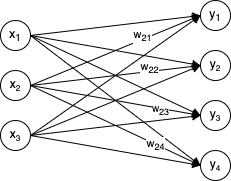

The diagram above was exported from draw.io. Its source (the exported page's mxGraphModel, read from the mxfile embedded in the PNG):
<mxGraphModel dx="1026" dy="635" grid="1" gridSize="10" guides="1" tooltips="1" connect="1" arrows="1" fold="1" page="1" pageScale="1" pageWidth="850" pageHeight="1100" math="0" shadow="0">
  <root>
    <mxCell id="0" />
    <mxCell id="1" parent="0" />
    <mxCell id="2" style="rounded=0;orthogonalLoop=1;jettySize=auto;html=1;exitX=1;exitY=0.5;exitDx=0;exitDy=0;entryX=0;entryY=0.5;entryDx=0;entryDy=0;" edge="1" source="6" target="21" parent="1">
      <mxGeometry relative="1" as="geometry" />
    </mxCell>
    <mxCell id="3" style="rounded=0;orthogonalLoop=1;jettySize=auto;html=1;exitX=1;exitY=0.5;exitDx=0;exitDy=0;entryX=0;entryY=0.5;entryDx=0;entryDy=0;" edge="1" source="6" target="22" parent="1">
      <mxGeometry relative="1" as="geometry" />
    </mxCell>
    <mxCell id="4" style="rounded=0;orthogonalLoop=1;jettySize=auto;html=1;exitX=1;exitY=0.5;exitDx=0;exitDy=0;entryX=0;entryY=0.5;entryDx=0;entryDy=0;" edge="1" source="6" target="23" parent="1">
      <mxGeometry relative="1" as="geometry" />
    </mxCell>
    <mxCell id="5" style="rounded=0;orthogonalLoop=1;jettySize=auto;html=1;exitX=1;exitY=0.5;exitDx=0;exitDy=0;entryX=0;entryY=0.5;entryDx=0;entryDy=0;" edge="1" source="6" target="24" parent="1">
      <mxGeometry relative="1" as="geometry" />
    </mxCell>
    <mxCell id="6" value="x&lt;sub&gt;1&lt;/sub&gt;" style="ellipse;whiteSpace=wrap;html=1;aspect=fixed;" vertex="1" parent="1">
      <mxGeometry x="170" y="175" width="30" height="30" as="geometry" />
    </mxCell>
    <mxCell id="7" style="rounded=0;orthogonalLoop=1;jettySize=auto;html=1;exitX=1;exitY=0.5;exitDx=0;exitDy=0;entryX=0;entryY=0.5;entryDx=0;entryDy=0;" edge="1" source="15" target="21" parent="1">
      <mxGeometry relative="1" as="geometry" />
    </mxCell>
    <mxCell id="8" value="w&lt;sub&gt;21&lt;/sub&gt;" style="edgeLabel;html=1;align=center;verticalAlign=middle;resizable=0;points=[];" vertex="1" connectable="0" parent="7">
      <mxGeometry x="0.3317" y="3" relative="1" as="geometry">
        <mxPoint as="offset" />
      </mxGeometry>
    </mxCell>
    <mxCell id="9" style="rounded=0;orthogonalLoop=1;jettySize=auto;html=1;exitX=1;exitY=0.5;exitDx=0;exitDy=0;entryX=0;entryY=0.5;entryDx=0;entryDy=0;" edge="1" source="15" target="22" parent="1">
      <mxGeometry relative="1" as="geometry" />
    </mxCell>
    <mxCell id="10" value="w&lt;sub&gt;22&lt;/sub&gt;" style="edgeLabel;html=1;align=center;verticalAlign=middle;resizable=0;points=[];" vertex="1" connectable="0" parent="9">
      <mxGeometry x="0.4048" y="3" relative="1" as="geometry">
        <mxPoint as="offset" />
      </mxGeometry>
    </mxCell>
    <mxCell id="11" style="rounded=0;orthogonalLoop=1;jettySize=auto;html=1;exitX=1;exitY=0.5;exitDx=0;exitDy=0;" edge="1" source="15" parent="1">
      <mxGeometry relative="1" as="geometry">
        <mxPoint x="370" y="270" as="targetPoint" />
      </mxGeometry>
    </mxCell>
    <mxCell id="12" value="&lt;font size=&quot;1&quot;&gt;w&lt;sub&gt;23&lt;/sub&gt;&lt;/font&gt;" style="edgeLabel;html=1;align=center;verticalAlign=middle;resizable=0;points=[];" vertex="1" connectable="0" parent="11">
      <mxGeometry x="0.5305" y="-1" relative="1" as="geometry">
        <mxPoint as="offset" />
      </mxGeometry>
    </mxCell>
    <mxCell id="13" style="rounded=0;orthogonalLoop=1;jettySize=auto;html=1;exitX=1;exitY=0.5;exitDx=0;exitDy=0;entryX=0;entryY=0.5;entryDx=0;entryDy=0;" edge="1" source="15" target="24" parent="1">
      <mxGeometry relative="1" as="geometry" />
    </mxCell>
    <mxCell id="14" value="w&lt;sub&gt;24&lt;/sub&gt;" style="edgeLabel;html=1;align=center;verticalAlign=middle;resizable=0;points=[];" vertex="1" connectable="0" parent="13">
      <mxGeometry x="0.464" y="-1" relative="1" as="geometry">
        <mxPoint as="offset" />
      </mxGeometry>
    </mxCell>
    <mxCell id="15" value="x&lt;span style=&quot;font-size: 10px;&quot;&gt;&lt;sub&gt;2&lt;br&gt;&lt;/sub&gt;&lt;/span&gt;" style="ellipse;whiteSpace=wrap;html=1;aspect=fixed;" vertex="1" parent="1">
      <mxGeometry x="170" y="225" width="30" height="30" as="geometry" />
    </mxCell>
    <mxCell id="16" style="rounded=0;orthogonalLoop=1;jettySize=auto;html=1;exitX=1;exitY=0.5;exitDx=0;exitDy=0;entryX=0;entryY=0.5;entryDx=0;entryDy=0;" edge="1" source="20" target="21" parent="1">
      <mxGeometry relative="1" as="geometry" />
    </mxCell>
    <mxCell id="17" style="rounded=0;orthogonalLoop=1;jettySize=auto;html=1;exitX=1;exitY=0.5;exitDx=0;exitDy=0;entryX=0;entryY=0.5;entryDx=0;entryDy=0;" edge="1" source="20" target="22" parent="1">
      <mxGeometry relative="1" as="geometry" />
    </mxCell>
    <mxCell id="18" style="rounded=0;orthogonalLoop=1;jettySize=auto;html=1;exitX=1;exitY=0.5;exitDx=0;exitDy=0;entryX=0;entryY=0.5;entryDx=0;entryDy=0;" edge="1" source="20" target="23" parent="1">
      <mxGeometry relative="1" as="geometry" />
    </mxCell>
    <mxCell id="19" style="rounded=0;orthogonalLoop=1;jettySize=auto;html=1;exitX=1;exitY=0.5;exitDx=0;exitDy=0;entryX=0;entryY=0.5;entryDx=0;entryDy=0;" edge="1" source="20" target="24" parent="1">
      <mxGeometry relative="1" as="geometry" />
    </mxCell>
    <mxCell id="20" value="x&lt;span style=&quot;font-size: 10px;&quot;&gt;&lt;sub&gt;3&lt;/sub&gt;&lt;/span&gt;" style="ellipse;whiteSpace=wrap;html=1;aspect=fixed;" vertex="1" parent="1">
      <mxGeometry x="170" y="275" width="30" height="30" as="geometry" />
    </mxCell>
    <mxCell id="21" value="y&lt;sub&gt;1&lt;/sub&gt;" style="ellipse;whiteSpace=wrap;html=1;aspect=fixed;" vertex="1" parent="1">
      <mxGeometry x="370" y="155" width="30" height="30" as="geometry" />
    </mxCell>
    <mxCell id="22" value="y&lt;span style=&quot;font-size: 10px;&quot;&gt;&lt;sub&gt;2&lt;/sub&gt;&lt;/span&gt;" style="ellipse;whiteSpace=wrap;html=1;aspect=fixed;" vertex="1" parent="1">
      <mxGeometry x="370" y="205" width="30" height="30" as="geometry" />
    </mxCell>
    <mxCell id="23" value="y&lt;span style=&quot;font-size: 10px;&quot;&gt;&lt;sub&gt;3&lt;/sub&gt;&lt;/span&gt;" style="ellipse;whiteSpace=wrap;html=1;aspect=fixed;" vertex="1" parent="1">
      <mxGeometry x="370" y="255" width="30" height="30" as="geometry" />
    </mxCell>
    <mxCell id="24" value="y&lt;span style=&quot;font-size: 10px;&quot;&gt;&lt;sub&gt;4&lt;/sub&gt;&lt;/span&gt;" style="ellipse;whiteSpace=wrap;html=1;aspect=fixed;" vertex="1" parent="1">
      <mxGeometry x="370" y="305" width="30" height="30" as="geometry" />
    </mxCell>
  </root>
</mxGraphModel>